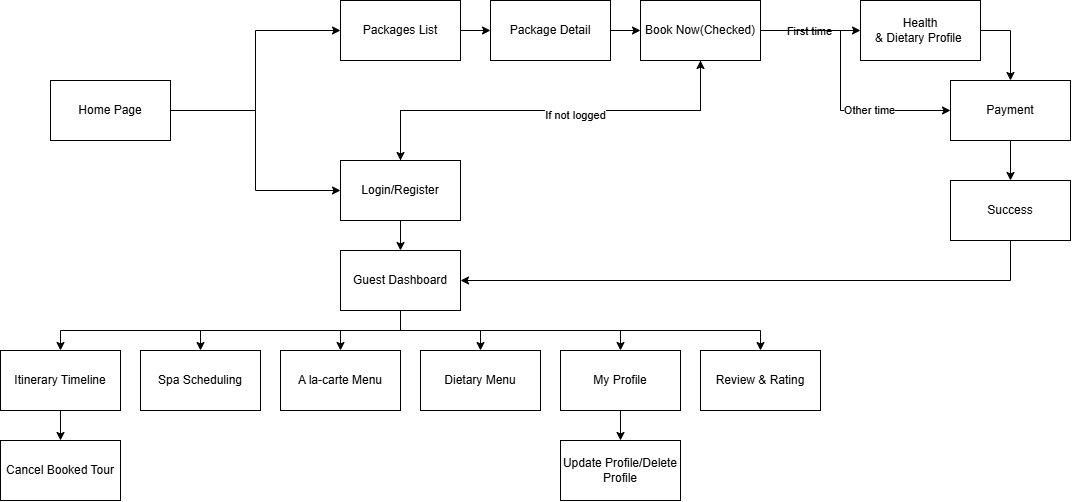

The diagram above was exported from draw.io. Its source (the exported page's mxGraphModel, read from the mxfile embedded in the PNG):
<mxGraphModel dx="1086" dy="630" grid="1" gridSize="10" guides="1" tooltips="1" connect="1" arrows="1" fold="1" page="1" pageScale="1" pageWidth="850" pageHeight="1100" math="0" shadow="0">
  <root>
    <mxCell id="0" />
    <mxCell id="1" parent="0" />
    <mxCell id="yS2RHBhC9OvCnj5g4VjU-29" edge="1" parent="1" source="yS2RHBhC9OvCnj5g4VjU-1" style="edgeStyle=orthogonalEdgeStyle;rounded=0;orthogonalLoop=1;jettySize=auto;html=1;exitX=1;exitY=0.5;exitDx=0;exitDy=0;entryX=0;entryY=0.5;entryDx=0;entryDy=0;" target="yS2RHBhC9OvCnj5g4VjU-6">
      <mxGeometry relative="1" as="geometry" />
    </mxCell>
    <mxCell id="yS2RHBhC9OvCnj5g4VjU-30" edge="1" parent="1" source="yS2RHBhC9OvCnj5g4VjU-1" style="edgeStyle=orthogonalEdgeStyle;rounded=0;orthogonalLoop=1;jettySize=auto;html=1;exitX=1;exitY=0.5;exitDx=0;exitDy=0;entryX=0;entryY=0.5;entryDx=0;entryDy=0;" target="yS2RHBhC9OvCnj5g4VjU-7">
      <mxGeometry relative="1" as="geometry" />
    </mxCell>
    <mxCell id="yS2RHBhC9OvCnj5g4VjU-1" parent="1" style="rounded=0;whiteSpace=wrap;html=1;" value="Home Page" vertex="1">
      <mxGeometry height="60" width="120" x="60" y="130" as="geometry" />
    </mxCell>
    <mxCell id="yS2RHBhC9OvCnj5g4VjU-57" edge="1" parent="1" source="yS2RHBhC9OvCnj5g4VjU-2" style="edgeStyle=orthogonalEdgeStyle;rounded=0;orthogonalLoop=1;jettySize=auto;html=1;exitX=0.5;exitY=1;exitDx=0;exitDy=0;entryX=0.5;entryY=0;entryDx=0;entryDy=0;" target="yS2RHBhC9OvCnj5g4VjU-42">
      <mxGeometry relative="1" as="geometry" />
    </mxCell>
    <mxCell id="yS2RHBhC9OvCnj5g4VjU-2" parent="1" style="rounded=0;whiteSpace=wrap;html=1;" value="Itinerary Timeline" vertex="1">
      <mxGeometry height="60" width="120" x="10" y="400" as="geometry" />
    </mxCell>
    <mxCell id="yS2RHBhC9OvCnj5g4VjU-53" edge="1" parent="1" source="yS2RHBhC9OvCnj5g4VjU-3" style="edgeStyle=orthogonalEdgeStyle;rounded=0;orthogonalLoop=1;jettySize=auto;html=1;exitX=0.5;exitY=1;exitDx=0;exitDy=0;entryX=0.5;entryY=0;entryDx=0;entryDy=0;" target="yS2RHBhC9OvCnj5g4VjU-52">
      <mxGeometry relative="1" as="geometry" />
    </mxCell>
    <mxCell id="yS2RHBhC9OvCnj5g4VjU-3" parent="1" style="rounded=0;whiteSpace=wrap;html=1;" value="My Profile" vertex="1">
      <mxGeometry height="60" width="120" x="570" y="400" as="geometry" />
    </mxCell>
    <mxCell id="yS2RHBhC9OvCnj5g4VjU-4" parent="1" style="rounded=0;whiteSpace=wrap;html=1;" value="Spa Scheduling" vertex="1">
      <mxGeometry height="60" width="120" x="150" y="400" as="geometry" />
    </mxCell>
    <mxCell id="yS2RHBhC9OvCnj5g4VjU-37" edge="1" parent="1" source="yS2RHBhC9OvCnj5g4VjU-6" style="edgeStyle=orthogonalEdgeStyle;rounded=0;orthogonalLoop=1;jettySize=auto;html=1;exitX=1;exitY=0.5;exitDx=0;exitDy=0;entryX=0;entryY=0.5;entryDx=0;entryDy=0;" target="yS2RHBhC9OvCnj5g4VjU-26">
      <mxGeometry relative="1" as="geometry" />
    </mxCell>
    <mxCell id="yS2RHBhC9OvCnj5g4VjU-6" parent="1" style="rounded=0;whiteSpace=wrap;html=1;" value="Packages List" vertex="1">
      <mxGeometry height="60" width="120" x="350" y="50" as="geometry" />
    </mxCell>
    <mxCell id="yS2RHBhC9OvCnj5g4VjU-31" edge="1" parent="1" source="yS2RHBhC9OvCnj5g4VjU-7" style="edgeStyle=orthogonalEdgeStyle;rounded=0;orthogonalLoop=1;jettySize=auto;html=1;exitX=0.5;exitY=1;exitDx=0;exitDy=0;entryX=0.5;entryY=0;entryDx=0;entryDy=0;" target="yS2RHBhC9OvCnj5g4VjU-18">
      <mxGeometry relative="1" as="geometry" />
    </mxCell>
    <mxCell id="3u0tCV6XnyMcI-DuhC_b-3" edge="1" parent="1" source="yS2RHBhC9OvCnj5g4VjU-7" style="edgeStyle=orthogonalEdgeStyle;rounded=0;orthogonalLoop=1;jettySize=auto;html=1;exitX=0.5;exitY=0;exitDx=0;exitDy=0;entryX=0.5;entryY=1;entryDx=0;entryDy=0;" target="yS2RHBhC9OvCnj5g4VjU-27">
      <mxGeometry relative="1" as="geometry" />
    </mxCell>
    <mxCell id="yS2RHBhC9OvCnj5g4VjU-7" parent="1" style="rounded=0;whiteSpace=wrap;html=1;" value="Login/Register" vertex="1">
      <mxGeometry height="60" width="120" x="350" y="210" as="geometry" />
    </mxCell>
    <mxCell id="yS2RHBhC9OvCnj5g4VjU-13" parent="1" style="rounded=0;whiteSpace=wrap;html=1;" value="Review &amp;amp; Rating" vertex="1">
      <mxGeometry height="60" width="120" x="710" y="400" as="geometry" />
    </mxCell>
    <mxCell id="yS2RHBhC9OvCnj5g4VjU-32" edge="1" parent="1" source="yS2RHBhC9OvCnj5g4VjU-18" style="edgeStyle=orthogonalEdgeStyle;rounded=0;orthogonalLoop=1;jettySize=auto;html=1;exitX=0.5;exitY=1;exitDx=0;exitDy=0;entryX=0.5;entryY=0;entryDx=0;entryDy=0;" target="yS2RHBhC9OvCnj5g4VjU-2">
      <mxGeometry relative="1" as="geometry" />
    </mxCell>
    <mxCell id="yS2RHBhC9OvCnj5g4VjU-33" edge="1" parent="1" source="yS2RHBhC9OvCnj5g4VjU-18" style="edgeStyle=orthogonalEdgeStyle;rounded=0;orthogonalLoop=1;jettySize=auto;html=1;exitX=0.5;exitY=1;exitDx=0;exitDy=0;" target="yS2RHBhC9OvCnj5g4VjU-4">
      <mxGeometry relative="1" as="geometry" />
    </mxCell>
    <mxCell id="yS2RHBhC9OvCnj5g4VjU-34" edge="1" parent="1" source="yS2RHBhC9OvCnj5g4VjU-18" style="edgeStyle=orthogonalEdgeStyle;rounded=0;orthogonalLoop=1;jettySize=auto;html=1;exitX=0.5;exitY=1;exitDx=0;exitDy=0;entryX=0.5;entryY=0;entryDx=0;entryDy=0;" target="yS2RHBhC9OvCnj5g4VjU-28">
      <mxGeometry relative="1" as="geometry" />
    </mxCell>
    <mxCell id="yS2RHBhC9OvCnj5g4VjU-35" edge="1" parent="1" source="yS2RHBhC9OvCnj5g4VjU-18" style="edgeStyle=orthogonalEdgeStyle;rounded=0;orthogonalLoop=1;jettySize=auto;html=1;exitX=0.5;exitY=1;exitDx=0;exitDy=0;entryX=0.5;entryY=0;entryDx=0;entryDy=0;" target="yS2RHBhC9OvCnj5g4VjU-3">
      <mxGeometry relative="1" as="geometry" />
    </mxCell>
    <mxCell id="yS2RHBhC9OvCnj5g4VjU-36" edge="1" parent="1" source="yS2RHBhC9OvCnj5g4VjU-18" style="edgeStyle=orthogonalEdgeStyle;rounded=0;orthogonalLoop=1;jettySize=auto;html=1;exitX=0.5;exitY=1;exitDx=0;exitDy=0;entryX=0.5;entryY=0;entryDx=0;entryDy=0;" target="yS2RHBhC9OvCnj5g4VjU-13">
      <mxGeometry relative="1" as="geometry" />
    </mxCell>
    <mxCell id="yS2RHBhC9OvCnj5g4VjU-56" edge="1" parent="1" source="yS2RHBhC9OvCnj5g4VjU-18" style="edgeStyle=orthogonalEdgeStyle;rounded=0;orthogonalLoop=1;jettySize=auto;html=1;exitX=0.5;exitY=1;exitDx=0;exitDy=0;entryX=0.5;entryY=0;entryDx=0;entryDy=0;" target="yS2RHBhC9OvCnj5g4VjU-54">
      <mxGeometry relative="1" as="geometry" />
    </mxCell>
    <mxCell id="yS2RHBhC9OvCnj5g4VjU-18" parent="1" style="rounded=0;whiteSpace=wrap;html=1;" value="Guest Dashboard" vertex="1">
      <mxGeometry height="60" width="120" x="350" y="300" as="geometry" />
    </mxCell>
    <mxCell id="yS2RHBhC9OvCnj5g4VjU-38" edge="1" parent="1" source="yS2RHBhC9OvCnj5g4VjU-26" style="edgeStyle=orthogonalEdgeStyle;rounded=0;orthogonalLoop=1;jettySize=auto;html=1;exitX=1;exitY=0.5;exitDx=0;exitDy=0;entryX=0;entryY=0.5;entryDx=0;entryDy=0;" target="yS2RHBhC9OvCnj5g4VjU-27">
      <mxGeometry relative="1" as="geometry" />
    </mxCell>
    <mxCell id="yS2RHBhC9OvCnj5g4VjU-26" parent="1" style="rounded=0;whiteSpace=wrap;html=1;" value="Package Detail" vertex="1">
      <mxGeometry height="60" width="120" x="500" y="50" as="geometry" />
    </mxCell>
    <mxCell id="yS2RHBhC9OvCnj5g4VjU-40" edge="1" parent="1" source="yS2RHBhC9OvCnj5g4VjU-27" style="edgeStyle=orthogonalEdgeStyle;rounded=0;orthogonalLoop=1;jettySize=auto;html=1;exitX=1;exitY=0.5;exitDx=0;exitDy=0;entryX=0;entryY=0.5;entryDx=0;entryDy=0;" target="yS2RHBhC9OvCnj5g4VjU-39">
      <mxGeometry relative="1" as="geometry" />
    </mxCell>
    <mxCell id="vHMhZZwrQsHTjyBY7kWd-1" connectable="0" parent="yS2RHBhC9OvCnj5g4VjU-40" style="edgeLabel;html=1;align=center;verticalAlign=middle;resizable=0;points=[];" value="First time" vertex="1">
      <mxGeometry relative="1" x="-0.0267" as="geometry">
        <mxPoint as="offset" />
      </mxGeometry>
    </mxCell>
    <mxCell id="yS2RHBhC9OvCnj5g4VjU-44" edge="1" parent="1" source="yS2RHBhC9OvCnj5g4VjU-27" style="edgeStyle=orthogonalEdgeStyle;rounded=0;orthogonalLoop=1;jettySize=auto;html=1;exitX=0.5;exitY=1;exitDx=0;exitDy=0;entryX=0.5;entryY=0;entryDx=0;entryDy=0;" target="yS2RHBhC9OvCnj5g4VjU-7">
      <mxGeometry relative="1" as="geometry" />
    </mxCell>
    <mxCell id="yS2RHBhC9OvCnj5g4VjU-47" connectable="0" parent="yS2RHBhC9OvCnj5g4VjU-44" style="edgeLabel;html=1;align=center;verticalAlign=middle;resizable=0;points=[];" value="If not logged" vertex="1">
      <mxGeometry relative="1" x="-0.122" y="4" as="geometry">
        <mxPoint as="offset" />
      </mxGeometry>
    </mxCell>
    <mxCell id="3u0tCV6XnyMcI-DuhC_b-4" edge="1" parent="1" source="yS2RHBhC9OvCnj5g4VjU-27" style="edgeStyle=orthogonalEdgeStyle;rounded=0;orthogonalLoop=1;jettySize=auto;html=1;exitX=1;exitY=0.5;exitDx=0;exitDy=0;entryX=0;entryY=0.5;entryDx=0;entryDy=0;" target="yS2RHBhC9OvCnj5g4VjU-49">
      <mxGeometry relative="1" as="geometry">
        <Array as="points">
          <mxPoint x="850" y="80" />
          <mxPoint x="850" y="160" />
        </Array>
      </mxGeometry>
    </mxCell>
    <mxCell id="3u0tCV6XnyMcI-DuhC_b-5" connectable="0" parent="3u0tCV6XnyMcI-DuhC_b-4" style="edgeLabel;html=1;align=center;verticalAlign=middle;resizable=0;points=[];" value="Other time" vertex="1">
      <mxGeometry relative="1" x="0.3975" y="1" as="geometry">
        <mxPoint as="offset" />
      </mxGeometry>
    </mxCell>
    <mxCell id="yS2RHBhC9OvCnj5g4VjU-27" parent="1" style="rounded=0;whiteSpace=wrap;html=1;" value="Book Now(Checked)" vertex="1">
      <mxGeometry height="60" width="120" x="650" y="50" as="geometry" />
    </mxCell>
    <mxCell id="yS2RHBhC9OvCnj5g4VjU-28" parent="1" style="rounded=0;whiteSpace=wrap;html=1;" value="A la-carte Menu" vertex="1">
      <mxGeometry height="60" width="120" x="290" y="400" as="geometry" />
    </mxCell>
    <mxCell id="yS2RHBhC9OvCnj5g4VjU-48" edge="1" parent="1" source="yS2RHBhC9OvCnj5g4VjU-39" style="edgeStyle=orthogonalEdgeStyle;rounded=0;orthogonalLoop=1;jettySize=auto;html=1;exitX=1;exitY=0.5;exitDx=0;exitDy=0;" target="yS2RHBhC9OvCnj5g4VjU-49">
      <mxGeometry relative="1" as="geometry">
        <mxPoint x="950" y="80" as="targetPoint" />
      </mxGeometry>
    </mxCell>
    <mxCell id="yS2RHBhC9OvCnj5g4VjU-39" parent="1" style="rounded=0;whiteSpace=wrap;html=1;" value="&lt;span style=&quot;line-height: 107%;&quot;&gt;&lt;font style=&quot;font-size: 12px;&quot;&gt;Health&lt;br&gt;&amp;amp; Dietary Profile&amp;nbsp;&lt;/font&gt;&lt;/span&gt;" vertex="1">
      <mxGeometry height="60" width="120" x="870" y="50" as="geometry" />
    </mxCell>
    <mxCell id="yS2RHBhC9OvCnj5g4VjU-42" parent="1" style="rounded=0;whiteSpace=wrap;html=1;" value="Cancel Booked Tour" vertex="1">
      <mxGeometry height="60" width="120" x="10" y="490" as="geometry" />
    </mxCell>
    <mxCell id="yS2RHBhC9OvCnj5g4VjU-51" edge="1" parent="1" source="yS2RHBhC9OvCnj5g4VjU-49" style="edgeStyle=orthogonalEdgeStyle;rounded=0;orthogonalLoop=1;jettySize=auto;html=1;exitX=0.5;exitY=1;exitDx=0;exitDy=0;" target="yS2RHBhC9OvCnj5g4VjU-50">
      <mxGeometry relative="1" as="geometry" />
    </mxCell>
    <mxCell id="yS2RHBhC9OvCnj5g4VjU-49" parent="1" style="rounded=0;whiteSpace=wrap;html=1;" value="Payment" vertex="1">
      <mxGeometry height="60" width="120" x="960" y="130" as="geometry" />
    </mxCell>
    <mxCell id="yS2RHBhC9OvCnj5g4VjU-55" edge="1" parent="1" source="yS2RHBhC9OvCnj5g4VjU-50" style="edgeStyle=orthogonalEdgeStyle;rounded=0;orthogonalLoop=1;jettySize=auto;html=1;exitX=0.5;exitY=1;exitDx=0;exitDy=0;entryX=1;entryY=0.5;entryDx=0;entryDy=0;" target="yS2RHBhC9OvCnj5g4VjU-18">
      <mxGeometry relative="1" as="geometry" />
    </mxCell>
    <mxCell id="yS2RHBhC9OvCnj5g4VjU-50" parent="1" style="rounded=0;whiteSpace=wrap;html=1;" value="Success" vertex="1">
      <mxGeometry height="60" width="120" x="960" y="230" as="geometry" />
    </mxCell>
    <mxCell id="yS2RHBhC9OvCnj5g4VjU-52" parent="1" style="rounded=0;whiteSpace=wrap;html=1;" value="Update Profile/Delete Profile" vertex="1">
      <mxGeometry height="60" width="120" x="570" y="490" as="geometry" />
    </mxCell>
    <mxCell id="yS2RHBhC9OvCnj5g4VjU-54" parent="1" style="rounded=0;whiteSpace=wrap;html=1;" value="Dietary Menu" vertex="1">
      <mxGeometry height="60" width="120" x="430" y="400" as="geometry" />
    </mxCell>
  </root>
</mxGraphModel>